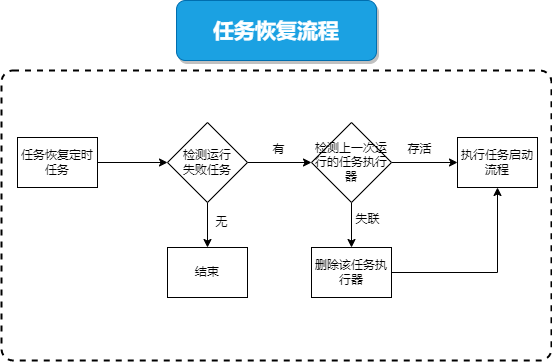

The diagram above was exported from draw.io. Its source (the exported page's mxGraphModel, read from the mxfile embedded in the PNG):
<mxGraphModel dx="868" dy="562" grid="1" gridSize="10" guides="1" tooltips="1" connect="1" arrows="1" fold="1" page="1" pageScale="1" pageWidth="827" pageHeight="1169" math="0" shadow="0">
  <root>
    <mxCell id="0OwYBW2eFbyX0X267jwY-0" />
    <mxCell id="0OwYBW2eFbyX0X267jwY-1" parent="0OwYBW2eFbyX0X267jwY-0" />
    <mxCell id="xcymcP_GWXgS335rDvm3-0" value="&lt;span style=&quot;font-size: 21px&quot;&gt;任务恢复流程&lt;/span&gt;" style="rounded=1;whiteSpace=wrap;html=1;shadow=1;glass=0;sketch=0;strokeColor=#006EAF;strokeWidth=1;fillColor=#1ba1e2;fontColor=#ffffff;fontStyle=1" vertex="1" parent="0OwYBW2eFbyX0X267jwY-1">
      <mxGeometry x="245" y="130" width="200" height="60" as="geometry" />
    </mxCell>
    <mxCell id="085lvl8kDqI05dVd3M4B-1" style="edgeStyle=orthogonalEdgeStyle;rounded=0;orthogonalLoop=1;jettySize=auto;html=1;" edge="1" parent="0OwYBW2eFbyX0X267jwY-1" source="tjRM6dn02FKE7d6Y1WJP-0" target="085lvl8kDqI05dVd3M4B-0">
      <mxGeometry relative="1" as="geometry" />
    </mxCell>
    <mxCell id="tjRM6dn02FKE7d6Y1WJP-0" value="任务恢复定时任务" style="whiteSpace=wrap;html=1;strokeWidth=1;" vertex="1" parent="0OwYBW2eFbyX0X267jwY-1">
      <mxGeometry x="86" y="267" width="80" height="50" as="geometry" />
    </mxCell>
    <mxCell id="085lvl8kDqI05dVd3M4B-3" value="" style="edgeStyle=orthogonalEdgeStyle;rounded=0;orthogonalLoop=1;jettySize=auto;html=1;" edge="1" parent="0OwYBW2eFbyX0X267jwY-1" source="085lvl8kDqI05dVd3M4B-0" target="085lvl8kDqI05dVd3M4B-2">
      <mxGeometry relative="1" as="geometry" />
    </mxCell>
    <mxCell id="085lvl8kDqI05dVd3M4B-11" value="" style="edgeStyle=orthogonalEdgeStyle;rounded=0;orthogonalLoop=1;jettySize=auto;html=1;" edge="1" parent="0OwYBW2eFbyX0X267jwY-1" source="085lvl8kDqI05dVd3M4B-0" target="085lvl8kDqI05dVd3M4B-9">
      <mxGeometry relative="1" as="geometry" />
    </mxCell>
    <mxCell id="085lvl8kDqI05dVd3M4B-0" value="检测运行&lt;br&gt;失败任务" style="rhombus;whiteSpace=wrap;html=1;strokeWidth=1;" vertex="1" parent="0OwYBW2eFbyX0X267jwY-1">
      <mxGeometry x="236" y="252" width="80" height="80" as="geometry" />
    </mxCell>
    <mxCell id="085lvl8kDqI05dVd3M4B-2" value="结束" style="whiteSpace=wrap;html=1;strokeWidth=1;" vertex="1" parent="0OwYBW2eFbyX0X267jwY-1">
      <mxGeometry x="236" y="377" width="80" height="50" as="geometry" />
    </mxCell>
    <mxCell id="085lvl8kDqI05dVd3M4B-6" value="无" style="text;html=1;align=center;verticalAlign=middle;resizable=0;points=[];autosize=1;strokeColor=none;fillColor=none;" vertex="1" parent="0OwYBW2eFbyX0X267jwY-1">
      <mxGeometry x="275" y="342" width="30" height="20" as="geometry" />
    </mxCell>
    <mxCell id="085lvl8kDqI05dVd3M4B-7" value="有" style="text;html=1;align=center;verticalAlign=middle;resizable=0;points=[];autosize=1;strokeColor=none;fillColor=none;" vertex="1" parent="0OwYBW2eFbyX0X267jwY-1">
      <mxGeometry x="332" y="269" width="30" height="20" as="geometry" />
    </mxCell>
    <mxCell id="085lvl8kDqI05dVd3M4B-13" value="" style="edgeStyle=orthogonalEdgeStyle;rounded=0;orthogonalLoop=1;jettySize=auto;html=1;" edge="1" parent="0OwYBW2eFbyX0X267jwY-1" source="085lvl8kDqI05dVd3M4B-9" target="085lvl8kDqI05dVd3M4B-12">
      <mxGeometry relative="1" as="geometry" />
    </mxCell>
    <mxCell id="085lvl8kDqI05dVd3M4B-18" value="" style="edgeStyle=orthogonalEdgeStyle;rounded=0;orthogonalLoop=1;jettySize=auto;html=1;" edge="1" parent="0OwYBW2eFbyX0X267jwY-1" source="085lvl8kDqI05dVd3M4B-9" target="085lvl8kDqI05dVd3M4B-17">
      <mxGeometry relative="1" as="geometry" />
    </mxCell>
    <mxCell id="085lvl8kDqI05dVd3M4B-9" value="检测上一次运行的任务执行器" style="rhombus;whiteSpace=wrap;html=1;strokeWidth=1;" vertex="1" parent="0OwYBW2eFbyX0X267jwY-1">
      <mxGeometry x="380" y="252" width="80" height="80" as="geometry" />
    </mxCell>
    <mxCell id="085lvl8kDqI05dVd3M4B-20" style="edgeStyle=orthogonalEdgeStyle;rounded=0;orthogonalLoop=1;jettySize=auto;html=1;entryX=0.5;entryY=1;entryDx=0;entryDy=0;" edge="1" parent="0OwYBW2eFbyX0X267jwY-1" source="085lvl8kDqI05dVd3M4B-12" target="085lvl8kDqI05dVd3M4B-17">
      <mxGeometry relative="1" as="geometry" />
    </mxCell>
    <mxCell id="085lvl8kDqI05dVd3M4B-12" value="删除该任务执行器" style="whiteSpace=wrap;html=1;strokeWidth=1;" vertex="1" parent="0OwYBW2eFbyX0X267jwY-1">
      <mxGeometry x="380" y="377" width="80" height="50" as="geometry" />
    </mxCell>
    <mxCell id="085lvl8kDqI05dVd3M4B-14" value="失联" style="text;html=1;align=center;verticalAlign=middle;resizable=0;points=[];autosize=1;strokeColor=none;fillColor=none;" vertex="1" parent="0OwYBW2eFbyX0X267jwY-1">
      <mxGeometry x="416" y="339" width="40" height="20" as="geometry" />
    </mxCell>
    <mxCell id="085lvl8kDqI05dVd3M4B-17" value="执行任务启动流程" style="whiteSpace=wrap;html=1;strokeWidth=1;" vertex="1" parent="0OwYBW2eFbyX0X267jwY-1">
      <mxGeometry x="526" y="267" width="80" height="50" as="geometry" />
    </mxCell>
    <mxCell id="085lvl8kDqI05dVd3M4B-19" value="存活" style="text;html=1;align=center;verticalAlign=middle;resizable=0;points=[];autosize=1;strokeColor=none;fillColor=none;" vertex="1" parent="0OwYBW2eFbyX0X267jwY-1">
      <mxGeometry x="468" y="269" width="40" height="20" as="geometry" />
    </mxCell>
    <mxCell id="OXd4hyr5LC3hDt0h3i67-0" value="" style="rounded=1;whiteSpace=wrap;html=1;strokeWidth=2;fillColor=none;arcSize=4;dashed=1;" vertex="1" parent="0OwYBW2eFbyX0X267jwY-1">
      <mxGeometry x="70" y="200" width="550" height="290" as="geometry" />
    </mxCell>
  </root>
</mxGraphModel>